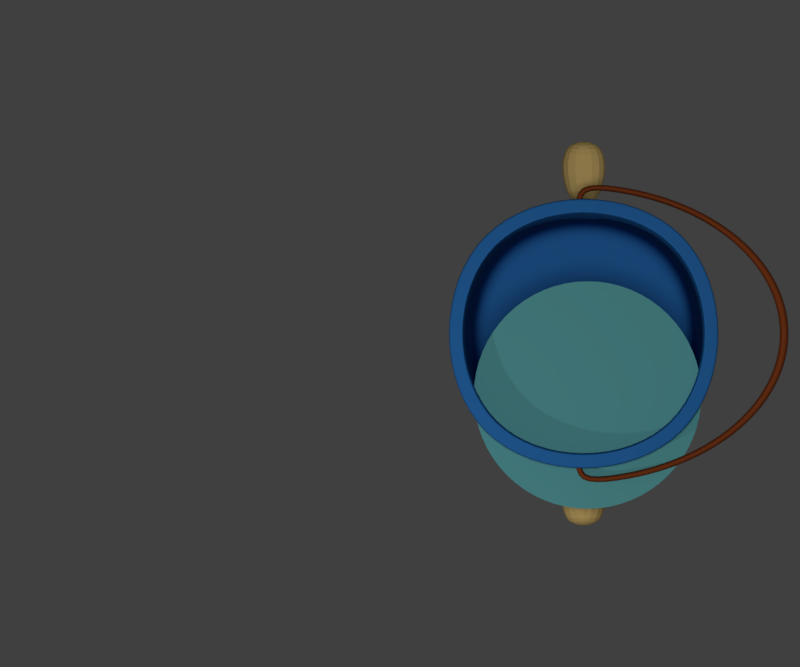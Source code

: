 # Source: bucket3.blend  (saved by Blender 2.78.0; exported with 4.5.12 LTS)
import bpy
from mathutils import Matrix  # noqa: F401  (used for matrix-valued properties, if any)

bpy.ops.wm.read_factory_settings(use_empty=True)
scene = bpy.context.scene
scene.name = 'Scene'

# ---- collections
col_collection_1 = bpy.data.collections.new('Collection 1'); scene.collection.children.link(col_collection_1)
col_collection_2 = bpy.data.collections.new('Collection 2'); scene.collection.children.link(col_collection_2)
col_collection_2.hide_render = True
col_collection_2.hide_viewport = True

# ---- materials (node trees are filled in below, after node groups)
mat_material_001 = bpy.data.materials.new('Material.001')
mat_material_001.alpha_threshold = 0.0
mat_material_001.use_transparent_shadow = False
mat_material_001.diffuse_color = (0.1148, 0.3907, 0.402, 1.0)
mat_material_001.roughness = 0.5
mat_material_001.specular_intensity = 0.0
mat_brown = bpy.data.materials.new('Brown')
mat_brown.alpha_threshold = 0.0
mat_brown.use_transparent_shadow = False
mat_brown.diffuse_color = (0.2598, 0.05675, 0.01521, 1.0)
mat_brown.roughness = 0.5
mat_brown.specular_intensity = 0.0
mat_blue = bpy.data.materials.new('Blue')
mat_blue.alpha_threshold = 0.0
mat_blue.use_transparent_shadow = False
mat_blue.diffuse_color = (0.02732, 0.1699, 0.4846, 1.0)
mat_blue.roughness = 0.5
mat_blue.specular_intensity = 0.0
mat_material = bpy.data.materials.new('Material')
mat_material.alpha_threshold = 0.0
mat_material.use_transparent_shadow = False
mat_material.diffuse_color = (0.7352, 0.516, 0.1819, 1.0)
mat_material.roughness = 0.5
mat_material.specular_intensity = 0.0
mat_shadow = bpy.data.materials.new('Shadow')
mat_shadow.alpha_threshold = 0.0
mat_shadow.use_transparent_shadow = False
mat_shadow.roughness = 0.5
mat_shadow.specular_intensity = 0.0

# ---- material node trees

# ---- world
world_world = bpy.data.worlds.new('World'); scene.world = world_world
world_world.color = (0.05088, 0.05088, 0.05088)
world_world.use_sun_shadow = False
world_world.sun_shadow_jitter_overblur = 0.0
world_world.cycles.sampling_method = 'MANUAL'

# ---- cameras
cam_camera_001 = bpy.data.cameras.new('Camera.001')
cam_camera_001.type = 'ORTHO'
cam_camera_001.clip_end = 100.0
cam_camera_001.lens = 35.0
cam_camera_001.sensor_width = 32.0
cam_camera_001.sensor_height = 18.0
cam_camera_001.ortho_scale = 12.0
cam_camera_001.display_size = 2.0
cam_camera_001.dof.focus_distance = 0.0
cam_camera_001.dof.aperture_fstop = 128.0
cam_camera_001.dof.aperture_blades = 6

# ---- lights
light_point_002 = bpy.data.lights.new('Point.002', 'POINT')
light_point_002.transmission_factor = 0.0
light_point_002.energy = 400.0
light_point_002.shadow_buffer_clip_start = 0.5
light_point_002.shadow_soft_size = 0.1
light_point_002.shadow_maximum_resolution = 0.006
light_point_002.use_absolute_resolution = True
light_sun = bpy.data.lights.new('Sun', 'SUN')
light_sun.transmission_factor = 0.0
light_sun.angle = 0.1993
light_sun.energy = 1.0
light_sun.shadow_buffer_clip_start = 0.5
light_sun.shadow_soft_size = 0.1
light_sun.shadow_cascade_max_distance = 1000.0

# ---- meshes
me_cylinder_003 = bpy.data.meshes.new('Cylinder.003')
me_cylinder_003.from_pydata([(-2.693e-07, 1.048, 1.051), (-0.1005, 1.043, 1.051), (-0.2001, 1.028, 1.051), (-0.2977, 1.004, 1.051), (-0.3924, 0.9701, 1.051), (-0.4834, 0.9271, 1.051), (-0.5697, 0.8754, 1.051), (-0.6506, 0.8154, 1.051), (-0.7251, 0.7478, 1.051), (-0.7927, 0.6733, 1.051), (-0.8527, 0.5924, 1.051), (-0.9044, 0.5061, 1.051), (-0.9474, 0.4152, 1.051), (-0.9813, 0.3204, 1.051), (-1.006, 0.2228, 1.051), (-1.021, 0.1232, 1.051), (-1.025, 0.02272, 1.051), (-1.021, -0.07779, 1.051), (-1.006, -0.1773, 1.051), (-0.9813, -0.275, 1.051), (-0.9474, -0.3697, 1.051), (-0.9044, -0.4607, 1.051), (-0.8527, -0.547, 1.051), (-0.7927, -0.6278, 1.051), (-0.7251, -0.7024, 1.051), (-0.6506, -0.77, 1.051), (-0.5697, -0.8299, 1.051), (-0.4834, -0.8817, 1.051), (-0.3924, -0.9247, 1.051), (-0.2977, -0.9586, 1.051), (-0.2001, -0.9831, 1.051), (-0.1005, -0.9978, 1.051), (5.577e-07, -1.003, 1.051), (0.1005, -0.9978, 1.051), (0.2001, -0.9831, 1.051), (0.2977, -0.9586, 1.051), (0.3924, -0.9247, 1.051), (0.4834, -0.8817, 1.051), (0.5697, -0.8299, 1.051), (0.6506, -0.77, 1.051), (0.7251, -0.7024, 1.051), (0.7927, -0.6278, 1.051), (0.8527, -0.547, 1.051), (0.9044, -0.4607, 1.051), (0.9474, -0.3697, 1.051), (0.9813, -0.275, 1.051), (1.006, -0.1773, 1.051), (1.021, -0.07779, 1.051), (1.025, 0.02272, 1.051), (1.021, 0.1232, 1.051), (1.006, 0.2228, 1.051), (0.9813, 0.3204, 1.051), (0.9474, 0.4152, 1.051), (0.9044, 0.5061, 1.051), (0.8527, 0.5924, 1.051), (0.7927, 0.6733, 1.051), (0.7251, 0.7478, 1.051), (0.6506, 0.8154, 1.051), (0.5697, 0.8754, 1.051), (0.4834, 0.9271, 1.051), (0.3924, 0.9701, 1.051), (0.2977, 1.004, 1.051), (0.2001, 1.028, 1.051), (0.1005, 1.043, 1.051)], [], [(1, 0, 63, 62, 61, 60, 59, 58, 57, 56, 55, 54, 53, 52, 51, 50, 49, 48, 47, 46, 45, 44, 43, 42, 41, 40, 39, 38, 37, 36, 35, 34, 33, 32, 31, 30, 29, 28, 27, 26, 25, 24, 23, 22, 21, 20, 19, 18, 17, 16, 15, 14, 13, 12, 11, 10, 9, 8, 7, 6, 5, 4, 3, 2)])
me_cylinder_003.materials.append(mat_material_001)
me_cylinder_003.use_remesh_preserve_volume = False
me_cylinder_003.use_remesh_preserve_attributes = False
me_cylinder_003.use_mirror_vertex_groups = False
me_cylinder_003.update()
me_cylinder_002 = bpy.data.meshes.new('Cylinder.002')
me_cylinder_002.from_pydata([(-2.659e-07, 1.061, 1.051), (-0.1005, 1.056, 1.051), (-0.2001, 1.041, 1.051), (-0.2977, 1.017, 1.051), (-0.3924, 0.9828, 1.051), (-0.4834, 0.9398, 1.051), (-0.5697, 0.888, 1.051), (-0.6506, 0.8281, 1.051), (-0.7251, 0.7605, 1.051), (-0.7927, 0.6859, 1.051), (-0.8527, 0.6051, 1.051), (-0.9044, 0.5188, 1.051), (-0.9474, 0.4278, 1.051), (-0.9813, 0.333, 1.051), (-1.006, 0.2354, 1.051), (-1.021, 0.1359, 1.051), (-1.025, 0.03537, 1.051), (-1.021, -0.06515, 1.051), (-1.006, -0.1647, 1.051), (-0.9813, -0.2623, 1.051), (-0.9474, -0.3571, 1.051), (-0.9044, -0.448, 1.051), (-0.8527, -0.5344, 1.051), (-0.7927, -0.6152, 1.051), (-0.7251, -0.6898, 1.051), (-0.6506, -0.7573, 1.051), (-0.5697, -0.8173, 1.051), (-0.4834, -0.869, 1.051), (-0.3924, -0.9121, 1.051), (-0.2977, -0.946, 1.051), (-0.2001, -0.9704, 1.051), (-0.1005, -0.9852, 1.051), (5.573e-07, -0.9901, 1.051), (0.1005, -0.9852, 1.051), (0.2001, -0.9704, 1.051), (0.2977, -0.946, 1.051), (0.3924, -0.9121, 1.051), (0.4834, -0.869, 1.051), (0.5697, -0.8173, 1.051), (0.6506, -0.7573, 1.051), (0.7251, -0.6898, 1.051), (0.7927, -0.6152, 1.051), (0.8527, -0.5344, 1.051), (0.9044, -0.448, 1.051), (0.9474, -0.3571, 1.051), (0.9813, -0.2623, 1.051), (1.006, -0.1647, 1.051), (1.021, -0.06515, 1.051), (1.025, 0.03537, 1.051), (1.021, 0.1359, 1.051), (1.006, 0.2354, 1.051), (0.9813, 0.333, 1.051), (0.9474, 0.4278, 1.051), (0.9044, 0.5188, 1.051), (0.8527, 0.6051, 1.051), (0.7927, 0.6859, 1.051), (0.7251, 0.7605, 1.051), (0.6506, 0.8281, 1.051), (0.5697, 0.888, 1.051), (0.4834, 0.9398, 1.051), (0.3924, 0.9828, 1.051), (0.2977, 1.017, 1.051), (0.2001, 1.041, 1.051), (0.1005, 1.056, 1.051)], [], [(1, 0, 63, 62, 61, 60, 59, 58, 57, 56, 55, 54, 53, 52, 51, 50, 49, 48, 47, 46, 45, 44, 43, 42, 41, 40, 39, 38, 37, 36, 35, 34, 33, 32, 31, 30, 29, 28, 27, 26, 25, 24, 23, 22, 21, 20, 19, 18, 17, 16, 15, 14, 13, 12, 11, 10, 9, 8, 7, 6, 5, 4, 3, 2)])
me_cylinder_002.materials.append(mat_material_001)
me_cylinder_002.use_remesh_preserve_volume = False
me_cylinder_002.use_remesh_preserve_attributes = False
me_cylinder_002.use_mirror_vertex_groups = False
me_cylinder_002.update()
me_cylinder = bpy.data.meshes.new('Cylinder')
me_cylinder.from_pydata([(0.0, 1.0, -1.0), (0.0, 1.0, 1.0), (0.1951, 0.9808, -1.0), (0.1951, 0.9808, 1.0), (0.3827, 0.9239, -1.0), (0.3827, 0.9239, 1.0), (0.5556, 0.8315, -1.0), (0.5556, 0.8315, 1.0), (0.7071, 0.7071, -1.0), (0.7071, 0.7071, 1.0), (0.8315, 0.5556, -1.0), (0.8315, 0.5556, 1.0), (0.9239, 0.3827, -1.0), (0.9239, 0.3827, 1.0), (0.9808, 0.1951, -1.0), (0.9808, 0.1951, 1.0), (1.0, 7.55e-08, -1.0), (1.0, 7.55e-08, 1.0), (-1.0, 9.656e-07, -1.0), (-1.0, 9.656e-07, 1.0), (-0.9808, 0.1951, -1.0), (-0.9808, 0.1951, 1.0), (-0.9239, 0.3827, -1.0), (-0.9239, 0.3827, 1.0), (-0.8315, 0.5556, -1.0), (-0.8315, 0.5556, 1.0), (-0.7071, 0.7071, -1.0), (-0.7071, 0.7071, 1.0), (-0.5556, 0.8315, -1.0), (-0.5556, 0.8315, 1.0), (-0.3827, 0.9239, -1.0), (-0.3827, 0.9239, 1.0), (-0.1951, 0.9808, -1.0), (-0.1951, 0.9808, 1.0), (0.7914, 1.684e-07, -0.7914), (0.7914, 1.684e-07, 0.7914), (-0.7914, 8.727e-07, -0.7914), (-0.7914, 8.727e-07, 0.7914)], [], [(0, 1, 3, 2), (2, 3, 5, 4), (4, 5, 7, 6), (6, 7, 9, 8), (8, 9, 11, 10), (10, 11, 13, 12), (12, 13, 15, 14), (14, 15, 17, 16), (18, 19, 21, 20), (20, 21, 23, 22), (22, 23, 25, 24), (24, 25, 27, 26), (26, 27, 29, 28), (28, 29, 31, 30), (30, 31, 33, 32), (32, 33, 1, 0), (19, 18, 36, 37), (16, 17, 35, 34)])
me_cylinder.materials.append(mat_brown)
me_cylinder.use_remesh_preserve_volume = False
me_cylinder.use_remesh_preserve_attributes = False
me_cylinder.use_mirror_vertex_groups = False
me_cylinder.update()
me_plane = bpy.data.meshes.new('Plane')
me_plane.from_pydata([(-1.517, -1.517, 1.103), (1.517, -1.517, 1.103), (-1.517, 1.517, 1.103), (1.517, 1.517, 1.103), (-1.695, -1.695, 4.603), (1.695, -1.695, 4.603), (-1.695, 1.695, 4.603), (1.695, 1.695, 4.603), (-1.862, -1.862, 4.562), (1.862, -1.862, 4.562), (-1.862, 1.862, 4.562), (1.862, 1.862, 4.562), (-1.862, -1.862, 3.786), (1.862, -1.862, 3.786), (-1.862, 1.862, 3.786), (1.862, 1.862, 3.786), (1.517, 1.517, 1.223), (1.517, -1.517, 1.223), (-1.517, -1.517, 1.223), (-1.517, 1.517, 1.223), (1.695, 1.695, 4.603), (-1.695, -1.695, 4.603), (1.695, -1.695, 4.603), (-1.695, 1.695, 4.603), (1.862, -1.862, 4.562), (-1.862, -1.862, 4.562), (1.862, 1.862, 4.562), (-1.862, 1.862, 4.562), (1.69, -1.69, 4.544), (-1.69, 1.69, 4.544), (1.69, 1.69, 4.544), (-1.69, -1.69, 4.544)], [], [(0, 2, 3, 1), (7, 6, 10, 11), (22, 20, 7, 5), (23, 21, 4, 6), (20, 23, 6, 7), (21, 22, 5, 4), (4, 5, 9, 8), (5, 7, 11, 9), (6, 4, 8, 10), (25, 24, 13, 12), (24, 26, 15, 13), (27, 25, 12, 14), (26, 27, 14, 15), (0, 1, 17, 18), (3, 2, 19, 16), (2, 0, 18, 19), (1, 3, 16, 17), (31, 28, 22, 21), (30, 29, 23, 20), (29, 31, 21, 23), (28, 30, 20, 22), (11, 10, 27, 26), (10, 8, 25, 27), (9, 11, 26, 24), (8, 9, 24, 25), (17, 16, 30, 28), (19, 18, 31, 29), (16, 19, 29, 30), (18, 17, 28, 31)])
me_plane.materials.append(mat_blue)
me_plane.use_remesh_preserve_volume = False
me_plane.use_remesh_preserve_attributes = False
me_plane.use_mirror_vertex_groups = False
me_plane.update()
me_cube_002 = bpy.data.meshes.new('Cube.002')
me_cube_002.from_pydata([(1.934, -0.3091, 2.71), (1.934, -0.3091, 3.328), (1.934, 0.3091, 2.71), (1.934, 0.3091, 3.328), (2.31, -0.3091, 2.71), (2.31, -0.3091, 3.328), (2.31, 0.3091, 2.71), (2.31, 0.3091, 3.328), (2.594, -2.622e-07, 3.019), (1.309, -2.622e-07, 3.019), (-1.934, -0.3091, 2.71), (-1.934, -0.3091, 3.328), (-1.934, 0.3091, 2.71), (-1.934, 0.3091, 3.328), (-2.31, -0.3091, 2.71), (-2.31, -0.3091, 3.328), (-2.31, 0.3091, 2.71), (-2.31, 0.3091, 3.328), (-2.594, -2.622e-07, 3.019), (-1.309, -2.622e-07, 3.019), (0.9282, -0.3636, 0.0456), (0.9282, -0.3636, 0.5761), (0.3978, -0.3636, 0.0456), (0.3978, -0.3636, 0.5761), (0.9282, -0.2368, 0.0456), (0.9282, -0.2368, 0.5761), (0.3978, -0.2368, 0.0456), (0.3978, -0.2368, 0.5761), (0.663, -0.7787, 0.3108), (0.9282, 0.29, 0.0456), (0.9282, 0.29, 0.5761), (0.3978, 0.29, 0.0456), (0.3978, 0.29, 0.5761), (0.663, 0.02658, 1.301), (-0.9282, -0.3636, 0.0456), (-0.9282, -0.3636, 0.5761), (-0.3978, -0.3636, 0.0456), (-0.3978, -0.3636, 0.5761), (-0.9282, -0.2368, 0.0456), (-0.9282, -0.2368, 0.5761), (-0.3978, -0.2368, 0.0456), (-0.3978, -0.2368, 0.5761), (-0.663, -0.7787, 0.3108), (-0.9282, 0.29, 0.0456), (-0.9282, 0.29, 0.5761), (-0.3978, 0.29, 0.0456), (-0.3978, 0.29, 0.5761), (-0.663, 0.02658, 1.301)], [], [(2, 0, 9), (2, 3, 7, 6), (5, 4, 8), (4, 5, 1, 0), (2, 6, 4, 0), (7, 3, 1, 5), (4, 6, 8), (7, 5, 8), (6, 7, 8), (3, 2, 9), (0, 1, 9), (1, 3, 9), (12, 19, 10), (12, 16, 17, 13), (15, 18, 14), (14, 10, 11, 15), (12, 10, 14, 16), (17, 15, 11, 13), (14, 18, 16), (17, 18, 15), (16, 18, 17), (13, 19, 12), (10, 19, 11), (11, 19, 13), (21, 23, 28), (22, 23, 27, 26), (27, 25, 33), (24, 25, 21, 20), (22, 26, 24, 20), (27, 23, 21, 25), (22, 20, 28), (23, 22, 28), (20, 21, 28), (31, 32, 30, 29), (26, 27, 32, 31), (25, 24, 29, 30), (24, 26, 31, 29), (25, 30, 33), (30, 32, 33), (32, 27, 33), (35, 42, 37), (36, 40, 41, 37), (41, 47, 39), (38, 34, 35, 39), (36, 34, 38, 40), (41, 39, 35, 37), (36, 42, 34), (37, 42, 36), (34, 42, 35), (45, 43, 44, 46), (40, 45, 46, 41), (39, 44, 43, 38), (38, 43, 45, 40), (39, 47, 44), (44, 47, 46), (46, 47, 41)])
me_cube_002.materials.append(mat_material)
me_cube_002.use_remesh_preserve_volume = False
me_cube_002.use_remesh_preserve_attributes = False
me_cube_002.use_mirror_vertex_groups = False
me_cube_002.update()
me_cylinder_001 = bpy.data.meshes.new('Cylinder.001')
me_cylinder_001.from_pydata([(-2.659e-07, 1.061, 1.051), (-0.1005, 1.056, 1.051), (-0.2001, 1.041, 1.051), (-0.2977, 1.017, 1.051), (-0.3924, 0.9828, 1.051), (-0.4834, 0.9398, 1.051), (-0.5697, 0.888, 1.051), (-0.6506, 0.8281, 1.051), (-0.7251, 0.7605, 1.051), (-0.7927, 0.6859, 1.051), (-0.8527, 0.6051, 1.051), (-0.9044, 0.5188, 1.051), (-0.9474, 0.4278, 1.051), (-0.9813, 0.333, 1.051), (-1.006, 0.2354, 1.051), (-1.021, 0.1359, 1.051), (-1.025, 0.03537, 1.051), (-1.021, -0.06515, 1.051), (-1.006, -0.1647, 1.051), (-0.9813, -0.2623, 1.051), (-0.9474, -0.3571, 1.051), (-0.9044, -0.448, 1.051), (-0.8527, -0.5344, 1.051), (-0.7927, -0.6152, 1.051), (-0.7251, -0.6898, 1.051), (-0.6506, -0.7573, 1.051), (-0.5697, -0.8173, 1.051), (-0.4834, -0.869, 1.051), (-0.3924, -0.9121, 1.051), (-0.2977, -0.946, 1.051), (-0.2001, -0.9704, 1.051), (-0.1005, -0.9852, 1.051), (5.573e-07, -0.9901, 1.051), (0.1005, -0.9852, 1.051), (0.2001, -0.9704, 1.051), (0.2977, -0.946, 1.051), (0.3924, -0.9121, 1.051), (0.4834, -0.869, 1.051), (0.5697, -0.8173, 1.051), (0.6506, -0.7573, 1.051), (0.7251, -0.6898, 1.051), (0.7927, -0.6152, 1.051), (0.8527, -0.5344, 1.051), (0.9044, -0.448, 1.051), (0.9474, -0.3571, 1.051), (0.9813, -0.2623, 1.051), (1.006, -0.1647, 1.051), (1.021, -0.06515, 1.051), (1.025, 0.03537, 1.051), (1.021, 0.1359, 1.051), (1.006, 0.2354, 1.051), (0.9813, 0.333, 1.051), (0.9474, 0.4278, 1.051), (0.9044, 0.5188, 1.051), (0.8527, 0.6051, 1.051), (0.7927, 0.6859, 1.051), (0.7251, 0.7605, 1.051), (0.6506, 0.8281, 1.051), (0.5697, 0.888, 1.051), (0.4834, 0.9398, 1.051), (0.3924, 0.9828, 1.051), (0.2977, 1.017, 1.051), (0.2001, 1.041, 1.051), (0.1005, 1.056, 1.051)], [], [(1, 0, 63, 62, 61, 60, 59, 58, 57, 56, 55, 54, 53, 52, 51, 50, 49, 48, 47, 46, 45, 44, 43, 42, 41, 40, 39, 38, 37, 36, 35, 34, 33, 32, 31, 30, 29, 28, 27, 26, 25, 24, 23, 22, 21, 20, 19, 18, 17, 16, 15, 14, 13, 12, 11, 10, 9, 8, 7, 6, 5, 4, 3, 2)])
me_cylinder_001.materials.append(mat_material_001)
me_cylinder_001.use_remesh_preserve_volume = False
me_cylinder_001.use_remesh_preserve_attributes = False
me_cylinder_001.use_mirror_vertex_groups = False
me_cylinder_001.update()
me_icosphere = bpy.data.meshes.new('Icosphere')
me_icosphere.from_pydata([(0.0, 0.0, -1.0), (0.7236, -0.5257, -0.4472), (-0.2764, -0.8506, -0.4472), (-0.8944, 0.0, -0.4472), (-0.2764, 0.8506, -0.4472), (0.7236, 0.5257, -0.4472), (0.2764, -0.8506, 0.4472), (-0.7236, -0.5257, 0.4472), (-0.7236, 0.5257, 0.4472), (0.2764, 0.8506, 0.4472), (0.8944, 0.0, 0.4472), (0.0, 0.0, 1.0), (-0.1625, -0.5, -0.8507), (0.4253, -0.309, -0.8507), (0.2629, -0.809, -0.5257), (0.8506, 0.0, -0.5257), (0.4253, 0.309, -0.8507), (-0.5257, 0.0, -0.8507), (-0.6882, -0.5, -0.5257), (-0.1625, 0.5, -0.8507), (-0.6882, 0.5, -0.5257), (0.2629, 0.809, -0.5257), (0.9511, -0.309, 0.0), (0.9511, 0.309, 0.0), (0.0, -1.0, 0.0), (0.5878, -0.809, 0.0), (-0.9511, -0.309, 0.0), (-0.5878, -0.809, 0.0), (-0.5878, 0.809, 0.0), (-0.9511, 0.309, 0.0), (0.5878, 0.809, 0.0), (0.0, 1.0, 0.0), (0.6882, -0.5, 0.5257), (-0.2629, -0.809, 0.5257), (-0.8506, 0.0, 0.5257), (-0.2629, 0.809, 0.5257), (0.6882, 0.5, 0.5257), (0.1625, -0.5, 0.8507), (0.5257, 0.0, 0.8507), (-0.4253, -0.309, 0.8507), (-0.4253, 0.309, 0.8507), (0.1625, 0.5, 0.8507)], [], [(0, 13, 12), (1, 13, 15), (0, 12, 17), (0, 17, 19), (0, 19, 16), (1, 15, 22), (2, 14, 24), (3, 18, 26), (4, 20, 28), (5, 21, 30), (1, 22, 25), (2, 24, 27), (3, 26, 29), (4, 28, 31), (5, 30, 23), (6, 32, 37), (7, 33, 39), (8, 34, 40), (9, 35, 41), (10, 36, 38), (38, 41, 11), (38, 36, 41), (36, 9, 41), (41, 40, 11), (41, 35, 40), (35, 8, 40), (40, 39, 11), (40, 34, 39), (34, 7, 39), (39, 37, 11), (39, 33, 37), (33, 6, 37), (37, 38, 11), (37, 32, 38), (32, 10, 38), (23, 36, 10), (23, 30, 36), (30, 9, 36), (31, 35, 9), (31, 28, 35), (28, 8, 35), (29, 34, 8), (29, 26, 34), (26, 7, 34), (27, 33, 7), (27, 24, 33), (24, 6, 33), (25, 32, 6), (25, 22, 32), (22, 10, 32), (30, 31, 9), (30, 21, 31), (21, 4, 31), (28, 29, 8), (28, 20, 29), (20, 3, 29), (26, 27, 7), (26, 18, 27), (18, 2, 27), (24, 25, 6), (24, 14, 25), (14, 1, 25), (22, 23, 10), (22, 15, 23), (15, 5, 23), (16, 21, 5), (16, 19, 21), (19, 4, 21), (19, 20, 4), (19, 17, 20), (17, 3, 20), (17, 18, 3), (17, 12, 18), (12, 2, 18), (15, 16, 5), (15, 13, 16), (13, 0, 16), (12, 14, 2), (12, 13, 14), (13, 1, 14)])
me_icosphere.materials.append(mat_material_001)
me_icosphere.use_remesh_preserve_volume = False
me_icosphere.use_remesh_preserve_attributes = False
me_icosphere.use_mirror_vertex_groups = False
me_icosphere.update()
me_cube = bpy.data.meshes.new('Cube')
me_cube.from_pydata([(-1.0, -1.0, -1.0), (-1.0, -1.0, 1.0), (-1.0, 1.0, -1.0), (-1.0, 1.0, 1.0), (1.0, -1.0, -1.0), (1.0, -1.0, 1.0), (1.0, 1.0, -1.0), (1.0, 1.0, 1.0)], [], [(0, 1, 3, 2), (2, 3, 7, 6), (6, 7, 5, 4), (4, 5, 1, 0), (2, 6, 4, 0), (7, 3, 1, 5)])
me_cube.materials.append(mat_shadow)
me_cube.use_remesh_preserve_volume = False
me_cube.use_remesh_preserve_attributes = False
me_cube.use_mirror_vertex_groups = False
me_cube.update()
arm_armature_001 = bpy.data.armatures.new('Armature.001')  # bones are not reproduced

# ---- objects
ob_water_pour = bpy.data.objects.new('Water.pour', me_cylinder_003)
ob_water_walk = bpy.data.objects.new('Water.walk', me_cylinder_002)
ob_armature = bpy.data.objects.new('Armature', arm_armature_001)
ob_handle = bpy.data.objects.new('handle', me_cylinder)
ob_bucket = bpy.data.objects.new('Bucket', me_plane)
ob_limb = bpy.data.objects.new('limb', me_cube_002)
ob_water_fall = bpy.data.objects.new('Water.fall', me_cylinder_001)
ob_icosphere = bpy.data.objects.new('Icosphere', me_icosphere)
ob_point = bpy.data.objects.new('Point', light_point_002)
ob_sun = bpy.data.objects.new('Sun', light_sun)
ob_camera = bpy.data.objects.new('Camera', cam_camera_001)
ob_cube = bpy.data.objects.new('Cube', me_cube)

# ---- transforms, parenting, visibility, modifiers, constraints
ob_water_pour.location = (0.09014, 0.02243, 4.54)
ob_water_pour.scale = (1.664, 1.664, 0.4342)
ob_water_pour.lineart.crease_threshold = 0.0
_vg = ob_water_pour.vertex_groups.new(name='Body')
_vg = ob_water_pour.vertex_groups.new(name='Arm.L')
_vg = ob_water_pour.vertex_groups.new(name='Leg.L')
_vg = ob_water_pour.vertex_groups.new(name='Arm.R')
_vg = ob_water_pour.vertex_groups.new(name='Leg.R')
_vg = ob_water_pour.vertex_groups.new(name='handle')
_m = ob_water_pour.modifiers.new('Displace.001', 'DISPLACE')
_m.direction = 'X'
_m.texture_coords = 'GLOBAL'
_m = ob_water_pour.modifiers.new('ParticleSystem 1', 'PARTICLE_SYSTEM')
ob_water_walk.location = (0.0, -0.0605, 4.198)
ob_water_walk.scale = (1.69, 1.69, 0.4409)
ob_water_walk.hide_viewport = True
ob_water_walk.hide_render = True
ob_water_walk.lineart.crease_threshold = 0.0
_vg = ob_water_walk.vertex_groups.new(name='Body')
_vg = ob_water_walk.vertex_groups.new(name='Arm.L')
_vg = ob_water_walk.vertex_groups.new(name='Leg.L')
_vg = ob_water_walk.vertex_groups.new(name='Arm.R')
_vg = ob_water_walk.vertex_groups.new(name='Leg.R')
_vg = ob_water_walk.vertex_groups.new(name='handle')
_m = ob_water_walk.modifiers.new('Displace.001', 'DISPLACE')
_m.strength = 0.2
_m.direction = 'X'
_m.texture_coords = 'GLOBAL'
_m = ob_water_walk.modifiers.new('ParticleSystem 1', 'PARTICLE_SYSTEM')
ob_armature.location = (0.0, 0.0, 0.0)
ob_armature.show_in_front = True
ob_armature.lineart.crease_threshold = 0.0
ob_handle.parent = ob_armature
ob_handle.location = (0.0, -0.1281, 5.032)
ob_handle.scale = (2.268, 3.227, -0.1665)
ob_handle.lineart.crease_threshold = 0.0
_vg = ob_handle.vertex_groups.new(name='Body')
_vg.add([0, 1, 2, 3, 4, 5, 6, 7, 8, 9, 10, 11, 12, 13, 14, 15, 16, 17, 18, 19, 20, 21, 22, 23, 24, 25, 26, 27, 28, 29, 30, 31, 32, 33, 34, 35, 36, 37], 1.0, 'REPLACE')
_vg = ob_handle.vertex_groups.new(name='Arm.L')
_vg = ob_handle.vertex_groups.new(name='Leg.L')
_vg = ob_handle.vertex_groups.new(name='Arm.R')
_vg = ob_handle.vertex_groups.new(name='Leg.R')
_vg = ob_handle.vertex_groups.new(name='handle')
_vg.add([0, 1, 2, 3, 4, 5, 6, 7, 8, 9, 10, 11, 12, 13, 14, 15, 16, 17, 18, 19, 20, 21, 22, 23, 24, 25, 26, 27, 28, 29, 30, 31, 32, 33, 34, 35, 36, 37], 1.0, 'REPLACE')
_m = ob_handle.modifiers.new('Solidify', 'SOLIDIFY')
_m.thickness = 0.044
_m.nonmanifold_thickness_mode = 'FIXED'
_m.nonmanifold_merge_threshold = 0.0003
_m = ob_handle.modifiers.new('Subsurf', 'SUBSURF')
_m.uv_smooth = 'PRESERVE_CORNERS'
_m.quality = 2
_m.levels = 2
_m.show_only_control_edges = False
_m = ob_handle.modifiers.new('Armature', 'ARMATURE')
_m.object = ob_armature
ob_bucket.parent = ob_armature
ob_bucket.location = (0.0, 0.0, 0.0)
ob_bucket.scale = (1.177, 1.177, 1.177)
ob_bucket.lineart.crease_threshold = 0.0
_vg = ob_bucket.vertex_groups.new(name='Body')
_vg.add([0, 1, 2, 3, 4, 5, 6, 7, 8, 9, 10, 11, 12, 13, 14, 15, 16, 17, 18, 19, 20, 21, 22, 23, 24, 25, 26, 27, 28, 29, 30, 31], 1.0, 'REPLACE')
_vg = ob_bucket.vertex_groups.new(name='Arm.L')
_vg = ob_bucket.vertex_groups.new(name='Leg.L')
_vg = ob_bucket.vertex_groups.new(name='Arm.R')
_vg = ob_bucket.vertex_groups.new(name='Leg.R')
_m = ob_bucket.modifiers.new('Subsurf', 'SUBSURF')
_m.uv_smooth = 'PRESERVE_CORNERS'
_m.levels = 4
_m.render_levels = 4
_m.show_only_control_edges = False
_m = ob_bucket.modifiers.new('Solidify', 'SOLIDIFY')
_m.nonmanifold_thickness_mode = 'FIXED'
_m.nonmanifold_merge_threshold = 0.0003
_m = ob_bucket.modifiers.new('Armature', 'ARMATURE')
_m.object = ob_armature
ob_limb.parent = ob_armature
ob_limb.location = (0.0, 0.0, 0.0)
ob_limb.scale = (1.177, 1.177, 1.177)
ob_limb.lineart.crease_threshold = 0.0
_vg = ob_limb.vertex_groups.new(name='Body')
_vg.add([0, 1, 2, 3, 4, 5, 6, 7, 8, 9, 10, 11, 12, 13, 14, 15, 16, 17, 18, 19, 20, 21, 22, 23, 24, 25, 26, 27, 28, 29, 30, 31, 32, 33, 34, 35, 36, 37, 38, 39, 40, 41, 42, 43, 44, 45, 46, 47], 1.0, 'REPLACE')
_vg = ob_limb.vertex_groups.new(name='Arm.L')
_vg.add([0, 1, 2, 3, 4, 5, 6, 7, 8, 9], 1.0, 'REPLACE')
_vg = ob_limb.vertex_groups.new(name='Leg.L')
_vg.add([20, 21, 22, 23, 24, 25, 26, 27, 28, 29, 30, 31, 32, 33], 1.0, 'REPLACE')
_vg = ob_limb.vertex_groups.new(name='Arm.R')
_vg.add([10, 11, 12, 13, 14, 15, 16, 17, 18, 19], 1.0, 'REPLACE')
_vg = ob_limb.vertex_groups.new(name='Leg.R')
_vg.add([34, 35, 36, 37, 38, 39, 40, 41, 42, 43, 44, 45, 46, 47], 1.0, 'REPLACE')
_m = ob_limb.modifiers.new('Subsurf', 'SUBSURF')
_m.uv_smooth = 'PRESERVE_CORNERS'
_m.quality = 2
_m.show_only_control_edges = False
_m = ob_limb.modifiers.new('Armature', 'ARMATURE')
_m.object = ob_armature
ob_water_fall.location = (0.0, -0.0605, 4.198)
ob_water_fall.scale = (1.71, 1.71, 0.4463)
ob_water_fall.hide_viewport = True
ob_water_fall.hide_render = True
ob_water_fall.lineart.crease_threshold = 0.0
_vg = ob_water_fall.vertex_groups.new(name='Body')
_vg = ob_water_fall.vertex_groups.new(name='Arm.L')
_vg = ob_water_fall.vertex_groups.new(name='Leg.L')
_vg = ob_water_fall.vertex_groups.new(name='Arm.R')
_vg = ob_water_fall.vertex_groups.new(name='Leg.R')
_vg = ob_water_fall.vertex_groups.new(name='handle')
_m = ob_water_fall.modifiers.new('Displace.001', 'DISPLACE')
_m.direction = 'X'
_m = ob_water_fall.modifiers.new('ParticleSystem 1', 'PARTICLE_SYSTEM')
ob_icosphere.location = (-0.6777, 7.343, 4.938)
ob_icosphere.scale = (0.07428, 0.07428, 0.07428)
ob_icosphere.lineart.crease_threshold = 0.0
_m = ob_icosphere.modifiers.new('Displace', 'DISPLACE')
ob_point.location = (5.707, -6.687, 10.54)
ob_point.lineart.crease_threshold = 0.0
ob_sun.location = (0.0, 0.0, 48.67)
ob_sun.scale = (1.177, 1.177, 1.177)
ob_sun.lineart.crease_threshold = 0.0
ob_camera.location = (-1.335e-08, -2.755, 28.21)
ob_camera.rotation_euler = (0.0, 0.0, 1.571)
ob_camera.lineart.crease_threshold = 0.0
ob_cube.location = (4.727, 0.413, 0.9675)
ob_cube.rotation_euler = (-0.6081, 0.2865, 0.3857)
ob_cube.scale = (0.8434, 0.8434, 0.8434)
ob_cube.lineart.crease_threshold = 0.0

# ---- collection membership
col_collection_1.objects.link(ob_water_pour)
col_collection_1.objects.link(ob_water_walk)
col_collection_1.objects.link(ob_armature)
col_collection_1.objects.link(ob_handle)
col_collection_1.objects.link(ob_bucket)
col_collection_1.objects.link(ob_limb)
col_collection_1.objects.link(ob_water_fall)
col_collection_1.objects.link(ob_icosphere)
col_collection_1.objects.link(ob_point)
col_collection_1.objects.link(ob_sun)
col_collection_1.objects.link(ob_camera)
col_collection_2.objects.link(ob_cube)

# ---- scene / render settings (as saved in the file)
scene.camera = ob_camera
scene.frame_start = 101; scene.frame_end = 150; scene.frame_set(101)
scene.render.engine = 'BLENDER_EEVEE_NEXT'
scene.render.image_settings.file_format = 'FFMPEG'
scene.render.resolution_x = 600
scene.render.resolution_y = 500
scene.render.resolution_percentage = 50
scene.render.dither_intensity = 0.0
scene.render.use_freestyle = True
scene.cycles.use_denoising = False
scene.cycles.samples = 128
scene.cycles.sampling_pattern = 'TABULATED_SOBOL'
scene.cycles.light_sampling_threshold = 0.0
scene.cycles.use_adaptive_sampling = False
scene.cycles.use_light_tree = False
scene.cycles.blur_glossy = 0.0
scene.cycles.sample_clamp_indirect = 0.0
scene.view_settings.view_transform = 'Standard'
bpy.context.view_layer.update()
